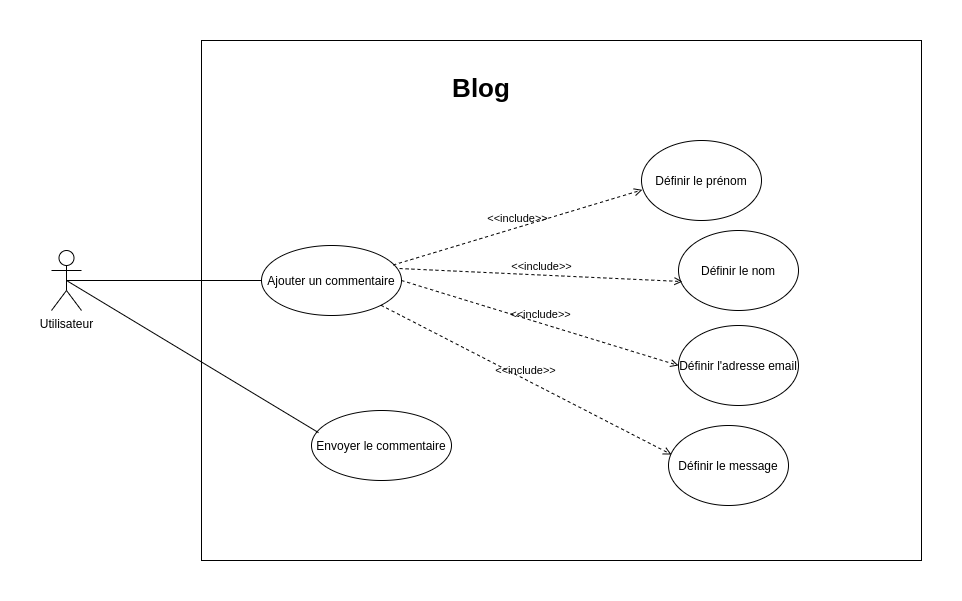

The diagram above was exported from draw.io. Its source (the exported page's mxGraphModel, read from the mxfile embedded in the PNG):
<mxGraphModel dx="1422" dy="809" grid="1" gridSize="10" guides="1" tooltips="1" connect="1" arrows="1" fold="1" page="1" pageScale="1" pageWidth="827" pageHeight="1169" math="0" shadow="0">
  <root>
    <mxCell id="q7kon0W5esOngwiIr_NS-0" />
    <mxCell id="q7kon0W5esOngwiIr_NS-1" parent="q7kon0W5esOngwiIr_NS-0" />
    <mxCell id="tKLgRPJeeRXV3tbdYHwU-0" value="" style="html=1;" parent="q7kon0W5esOngwiIr_NS-1" vertex="1">
      <mxGeometry x="360" y="340" width="720" height="520" as="geometry" />
    </mxCell>
    <mxCell id="tKLgRPJeeRXV3tbdYHwU-6" value="" style="endArrow=none;html=1;exitX=0.5;exitY=0.5;exitDx=0;exitDy=0;exitPerimeter=0;entryX=0;entryY=0.5;entryDx=0;entryDy=0;endFill=0;" parent="q7kon0W5esOngwiIr_NS-1" source="tKLgRPJeeRXV3tbdYHwU-19" target="SDEreWSKiJ7Z2ATj_1Ba-0" edge="1">
      <mxGeometry width="50" height="50" relative="1" as="geometry">
        <mxPoint x="830" y="550" as="sourcePoint" />
        <mxPoint x="610" y="535" as="targetPoint" />
      </mxGeometry>
    </mxCell>
    <mxCell id="tKLgRPJeeRXV3tbdYHwU-18" value="Blog" style="text;align=center;fontStyle=1;verticalAlign=middle;spacingLeft=3;spacingRight=3;strokeColor=none;rotatable=0;points=[[0,0.5],[1,0.5]];portConstraint=eastwest;fontSize=26;strokeWidth=1;" parent="q7kon0W5esOngwiIr_NS-1" vertex="1">
      <mxGeometry x="600" y="360" width="80" height="50" as="geometry" />
    </mxCell>
    <mxCell id="tKLgRPJeeRXV3tbdYHwU-19" value="Utilisateur" style="shape=umlActor;verticalLabelPosition=bottom;verticalAlign=top;html=1;" parent="q7kon0W5esOngwiIr_NS-1" vertex="1">
      <mxGeometry x="210" y="550" width="30" height="60" as="geometry" />
    </mxCell>
    <mxCell id="SDEreWSKiJ7Z2ATj_1Ba-0" value="Ajouter un commentaire" style="ellipse;whiteSpace=wrap;html=1;" parent="q7kon0W5esOngwiIr_NS-1" vertex="1">
      <mxGeometry x="420" y="545" width="140" height="70" as="geometry" />
    </mxCell>
    <mxCell id="SDEreWSKiJ7Z2ATj_1Ba-1" value="Définir le message" style="ellipse;whiteSpace=wrap;html=1;" parent="q7kon0W5esOngwiIr_NS-1" vertex="1">
      <mxGeometry x="827" y="725" width="120" height="80" as="geometry" />
    </mxCell>
    <mxCell id="SDEreWSKiJ7Z2ATj_1Ba-2" value="Définir l'adresse email" style="ellipse;whiteSpace=wrap;html=1;" parent="q7kon0W5esOngwiIr_NS-1" vertex="1">
      <mxGeometry x="837" y="625" width="120" height="80" as="geometry" />
    </mxCell>
    <mxCell id="SDEreWSKiJ7Z2ATj_1Ba-3" value="Définir le nom" style="ellipse;whiteSpace=wrap;html=1;" parent="q7kon0W5esOngwiIr_NS-1" vertex="1">
      <mxGeometry x="837" y="530" width="120" height="80" as="geometry" />
    </mxCell>
    <mxCell id="SDEreWSKiJ7Z2ATj_1Ba-4" value="&amp;lt;&amp;lt;include&amp;gt;&amp;gt;" style="html=1;verticalAlign=bottom;labelBackgroundColor=none;endArrow=open;endFill=0;dashed=1;exitX=1;exitY=1;exitDx=0;exitDy=0;entryX=0.025;entryY=0.363;entryDx=0;entryDy=0;entryPerimeter=0;" parent="q7kon0W5esOngwiIr_NS-1" source="SDEreWSKiJ7Z2ATj_1Ba-0" target="SDEreWSKiJ7Z2ATj_1Ba-1" edge="1">
      <mxGeometry width="160" relative="1" as="geometry">
        <mxPoint x="870" y="720" as="sourcePoint" />
        <mxPoint x="1030" y="720" as="targetPoint" />
      </mxGeometry>
    </mxCell>
    <mxCell id="SDEreWSKiJ7Z2ATj_1Ba-5" value="&amp;lt;&amp;lt;include&amp;gt;&amp;gt;" style="html=1;verticalAlign=bottom;labelBackgroundColor=none;endArrow=open;endFill=0;dashed=1;exitX=1;exitY=0.5;exitDx=0;exitDy=0;entryX=0;entryY=0.5;entryDx=0;entryDy=0;" parent="q7kon0W5esOngwiIr_NS-1" source="SDEreWSKiJ7Z2ATj_1Ba-0" target="SDEreWSKiJ7Z2ATj_1Ba-2" edge="1">
      <mxGeometry width="160" relative="1" as="geometry">
        <mxPoint x="781.0399999999997" y="620" as="sourcePoint" />
        <mxPoint x="795.56" y="709.9200000000001" as="targetPoint" />
      </mxGeometry>
    </mxCell>
    <mxCell id="SDEreWSKiJ7Z2ATj_1Ba-6" value="&amp;lt;&amp;lt;include&amp;gt;&amp;gt;" style="html=1;verticalAlign=bottom;labelBackgroundColor=none;endArrow=open;endFill=0;dashed=1;exitX=0.986;exitY=0.329;exitDx=0;exitDy=0;exitPerimeter=0;entryX=0.033;entryY=0.638;entryDx=0;entryDy=0;entryPerimeter=0;" parent="q7kon0W5esOngwiIr_NS-1" source="SDEreWSKiJ7Z2ATj_1Ba-0" target="SDEreWSKiJ7Z2ATj_1Ba-3" edge="1">
      <mxGeometry width="160" relative="1" as="geometry">
        <mxPoint x="833.5399999999997" y="613.3499999999999" as="sourcePoint" />
        <mxPoint x="897.5735931288111" y="651.7157287525408" as="targetPoint" />
      </mxGeometry>
    </mxCell>
    <mxCell id="SDEreWSKiJ7Z2ATj_1Ba-21" value="Envoyer le commentaire" style="ellipse;whiteSpace=wrap;html=1;" parent="q7kon0W5esOngwiIr_NS-1" vertex="1">
      <mxGeometry x="470" y="710" width="140" height="70" as="geometry" />
    </mxCell>
    <mxCell id="SDEreWSKiJ7Z2ATj_1Ba-22" value="" style="endArrow=none;html=1;exitX=0.5;exitY=0.5;exitDx=0;exitDy=0;exitPerimeter=0;entryX=0.05;entryY=0.316;entryDx=0;entryDy=0;endFill=0;entryPerimeter=0;" parent="q7kon0W5esOngwiIr_NS-1" source="tKLgRPJeeRXV3tbdYHwU-19" target="SDEreWSKiJ7Z2ATj_1Ba-21" edge="1">
      <mxGeometry width="50" height="50" relative="1" as="geometry">
        <mxPoint x="235" y="590" as="sourcePoint" />
        <mxPoint x="429.99999999999363" y="590" as="targetPoint" />
      </mxGeometry>
    </mxCell>
    <mxCell id="SDEreWSKiJ7Z2ATj_1Ba-23" value="Définir le prénom" style="ellipse;whiteSpace=wrap;html=1;" parent="q7kon0W5esOngwiIr_NS-1" vertex="1">
      <mxGeometry x="800" y="440" width="120" height="80" as="geometry" />
    </mxCell>
    <mxCell id="SDEreWSKiJ7Z2ATj_1Ba-24" value="&amp;lt;&amp;lt;include&amp;gt;&amp;gt;" style="html=1;verticalAlign=bottom;labelBackgroundColor=none;endArrow=open;endFill=0;dashed=1;exitX=0.941;exitY=0.278;exitDx=0;exitDy=0;exitPerimeter=0;entryX=0.007;entryY=0.617;entryDx=0;entryDy=0;entryPerimeter=0;" parent="q7kon0W5esOngwiIr_NS-1" source="SDEreWSKiJ7Z2ATj_1Ba-0" target="SDEreWSKiJ7Z2ATj_1Ba-23" edge="1">
      <mxGeometry width="160" relative="1" as="geometry">
        <mxPoint x="568.04" y="578.03" as="sourcePoint" />
        <mxPoint x="850.96" y="591.0400000000002" as="targetPoint" />
      </mxGeometry>
    </mxCell>
  </root>
</mxGraphModel>